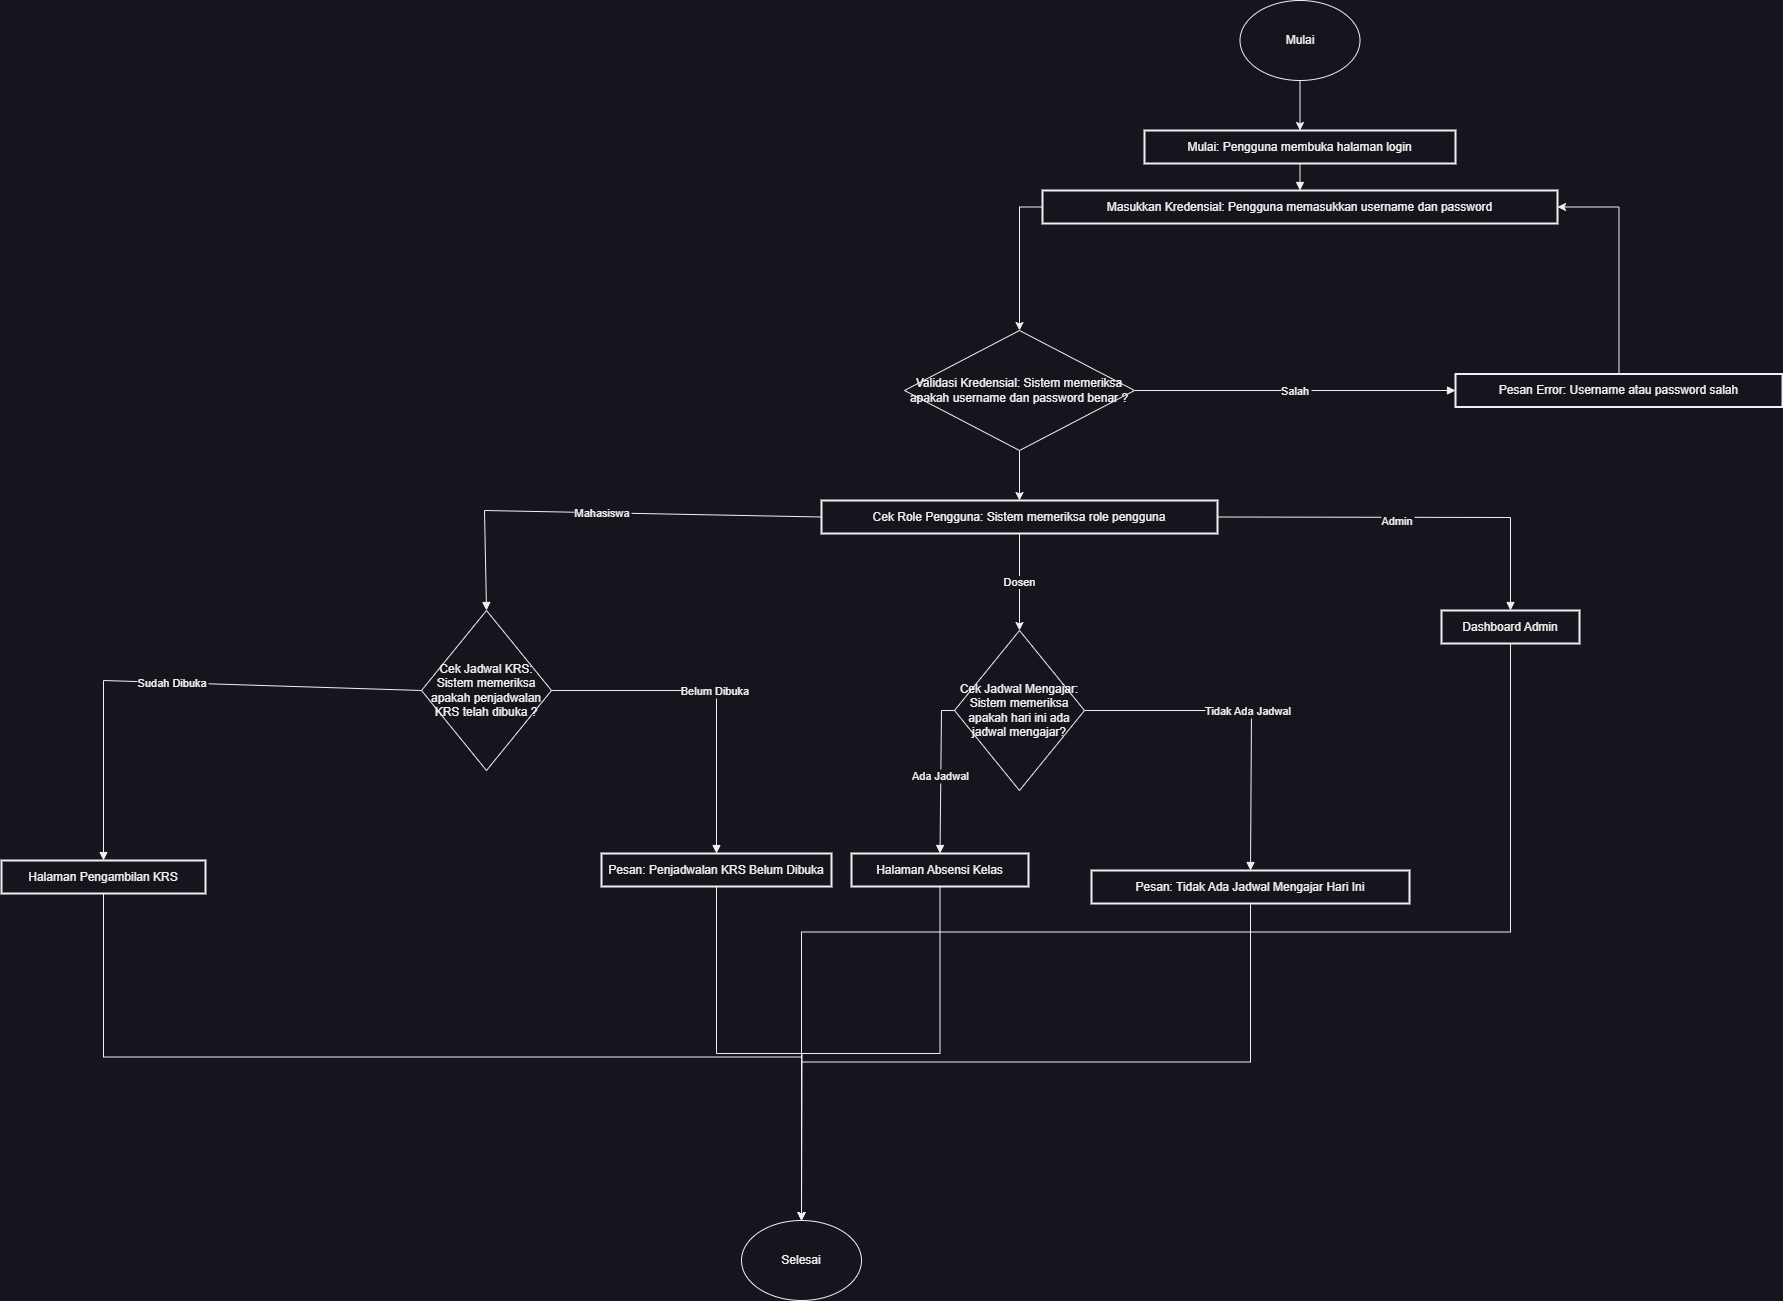

The diagram above was exported from draw.io. Its source (the exported page's mxGraphModel, read from the mxfile embedded in the PNG):
<mxGraphModel dx="1036" dy="606" grid="1" gridSize="10" guides="1" tooltips="1" connect="1" arrows="1" fold="1" page="1" pageScale="1" pageWidth="850" pageHeight="1100" math="0" shadow="0">
  <root>
    <mxCell id="0" />
    <mxCell id="1" parent="0" />
    <mxCell id="W_C2XOkPoxmhNJOBIxEc-28" value="Mulai: Pengguna membuka halaman login" style="whiteSpace=wrap;strokeWidth=2;" parent="1" vertex="1">
      <mxGeometry x="1753" y="140" width="311" height="33" as="geometry" />
    </mxCell>
    <mxCell id="RsLChuCCEWX-Uy6zJmFi-11" style="edgeStyle=orthogonalEdgeStyle;rounded=0;orthogonalLoop=1;jettySize=auto;html=1;exitX=0;exitY=0.5;exitDx=0;exitDy=0;entryX=0.5;entryY=0;entryDx=0;entryDy=0;" parent="1" source="W_C2XOkPoxmhNJOBIxEc-29" target="W_C2XOkPoxmhNJOBIxEc-56" edge="1">
      <mxGeometry relative="1" as="geometry" />
    </mxCell>
    <mxCell id="W_C2XOkPoxmhNJOBIxEc-29" value="Masukkan Kredensial: Pengguna memasukkan username dan password" style="whiteSpace=wrap;strokeWidth=2;" parent="1" vertex="1">
      <mxGeometry x="1651" y="200" width="515" height="33" as="geometry" />
    </mxCell>
    <mxCell id="RsLChuCCEWX-Uy6zJmFi-13" value="Dosen" style="edgeStyle=orthogonalEdgeStyle;rounded=0;orthogonalLoop=1;jettySize=auto;html=1;exitX=0.5;exitY=1;exitDx=0;exitDy=0;" parent="1" source="W_C2XOkPoxmhNJOBIxEc-31" target="RsLChuCCEWX-Uy6zJmFi-2" edge="1">
      <mxGeometry relative="1" as="geometry" />
    </mxCell>
    <mxCell id="W_C2XOkPoxmhNJOBIxEc-31" value="Cek Role Pengguna: Sistem memeriksa role pengguna" style="whiteSpace=wrap;strokeWidth=2;" parent="1" vertex="1">
      <mxGeometry x="1430" y="510" width="396" height="33" as="geometry" />
    </mxCell>
    <mxCell id="RsLChuCCEWX-Uy6zJmFi-10" style="edgeStyle=orthogonalEdgeStyle;rounded=0;orthogonalLoop=1;jettySize=auto;html=1;exitX=0.5;exitY=0;exitDx=0;exitDy=0;entryX=1;entryY=0.5;entryDx=0;entryDy=0;" parent="1" source="W_C2XOkPoxmhNJOBIxEc-32" target="W_C2XOkPoxmhNJOBIxEc-29" edge="1">
      <mxGeometry relative="1" as="geometry">
        <mxPoint x="2227.814814814815" y="220" as="targetPoint" />
      </mxGeometry>
    </mxCell>
    <mxCell id="W_C2XOkPoxmhNJOBIxEc-32" value="Pesan Error: Username atau password salah" style="whiteSpace=wrap;strokeWidth=2;" parent="1" vertex="1">
      <mxGeometry x="2064" y="383.5" width="327" height="33" as="geometry" />
    </mxCell>
    <mxCell id="HFHwxIgdkE0jFa0VPEYI-8" style="edgeStyle=orthogonalEdgeStyle;rounded=0;orthogonalLoop=1;jettySize=auto;html=1;exitX=0.5;exitY=1;exitDx=0;exitDy=0;entryX=0.5;entryY=0;entryDx=0;entryDy=0;" parent="1" source="W_C2XOkPoxmhNJOBIxEc-35" target="W_C2XOkPoxmhNJOBIxEc-58" edge="1">
      <mxGeometry relative="1" as="geometry" />
    </mxCell>
    <mxCell id="W_C2XOkPoxmhNJOBIxEc-35" value="Dashboard Admin" style="whiteSpace=wrap;strokeWidth=2;" parent="1" vertex="1">
      <mxGeometry x="2050" y="620" width="138" height="33" as="geometry" />
    </mxCell>
    <mxCell id="HFHwxIgdkE0jFa0VPEYI-3" style="edgeStyle=orthogonalEdgeStyle;rounded=0;orthogonalLoop=1;jettySize=auto;html=1;exitX=0.5;exitY=1;exitDx=0;exitDy=0;" parent="1" source="W_C2XOkPoxmhNJOBIxEc-36" target="W_C2XOkPoxmhNJOBIxEc-58" edge="1">
      <mxGeometry relative="1" as="geometry" />
    </mxCell>
    <mxCell id="W_C2XOkPoxmhNJOBIxEc-36" value="Halaman Pengambilan KRS" style="whiteSpace=wrap;strokeWidth=2;" parent="1" vertex="1">
      <mxGeometry x="610" y="870" width="204" height="33" as="geometry" />
    </mxCell>
    <mxCell id="HFHwxIgdkE0jFa0VPEYI-4" style="edgeStyle=orthogonalEdgeStyle;rounded=0;orthogonalLoop=1;jettySize=auto;html=1;exitX=0.5;exitY=1;exitDx=0;exitDy=0;entryX=0.5;entryY=0;entryDx=0;entryDy=0;" parent="1" source="W_C2XOkPoxmhNJOBIxEc-37" target="W_C2XOkPoxmhNJOBIxEc-58" edge="1">
      <mxGeometry relative="1" as="geometry" />
    </mxCell>
    <mxCell id="W_C2XOkPoxmhNJOBIxEc-37" value="Pesan: Penjadwalan KRS Belum Dibuka" style="whiteSpace=wrap;strokeWidth=2;" parent="1" vertex="1">
      <mxGeometry x="1210" y="863" width="230" height="33" as="geometry" />
    </mxCell>
    <mxCell id="HFHwxIgdkE0jFa0VPEYI-5" style="edgeStyle=orthogonalEdgeStyle;rounded=0;orthogonalLoop=1;jettySize=auto;html=1;exitX=0.5;exitY=1;exitDx=0;exitDy=0;" parent="1" source="W_C2XOkPoxmhNJOBIxEc-38" edge="1">
      <mxGeometry relative="1" as="geometry">
        <mxPoint x="1410" y="1230" as="targetPoint" />
      </mxGeometry>
    </mxCell>
    <mxCell id="W_C2XOkPoxmhNJOBIxEc-38" value="Halaman Absensi Kelas" style="whiteSpace=wrap;strokeWidth=2;" parent="1" vertex="1">
      <mxGeometry x="1460" y="863" width="177" height="33" as="geometry" />
    </mxCell>
    <mxCell id="W_C2XOkPoxmhNJOBIxEc-40" value="" style="curved=1;startArrow=none;endArrow=block;exitX=0.5;exitY=1.01;entryX=0.5;entryY=0.01;rounded=0;" parent="1" source="W_C2XOkPoxmhNJOBIxEc-28" target="W_C2XOkPoxmhNJOBIxEc-29" edge="1">
      <mxGeometry relative="1" as="geometry">
        <Array as="points" />
      </mxGeometry>
    </mxCell>
    <mxCell id="W_C2XOkPoxmhNJOBIxEc-43" value="Salah" style="curved=0;startArrow=none;endArrow=block;entryX=0;entryY=0.5;rounded=0;entryDx=0;entryDy=0;exitX=1;exitY=0.5;exitDx=0;exitDy=0;" parent="1" source="W_C2XOkPoxmhNJOBIxEc-56" target="W_C2XOkPoxmhNJOBIxEc-32" edge="1">
      <mxGeometry relative="1" as="geometry">
        <Array as="points" />
        <mxPoint x="1810" y="420" as="sourcePoint" />
      </mxGeometry>
    </mxCell>
    <mxCell id="W_C2XOkPoxmhNJOBIxEc-45" value="Mahasiswa" style="curved=0;startArrow=none;endArrow=block;exitX=0;exitY=0.5;entryX=0.5;entryY=0;rounded=0;exitDx=0;exitDy=0;entryDx=0;entryDy=0;" parent="1" source="W_C2XOkPoxmhNJOBIxEc-31" target="HFHwxIgdkE0jFa0VPEYI-2" edge="1">
      <mxGeometry relative="1" as="geometry">
        <Array as="points">
          <mxPoint x="1093" y="520" />
        </Array>
        <mxPoint x="1092.5" y="660.0000000000002" as="targetPoint" />
      </mxGeometry>
    </mxCell>
    <mxCell id="W_C2XOkPoxmhNJOBIxEc-47" value="Admin" style="curved=0;startArrow=none;endArrow=block;exitX=1;exitY=0.5;entryX=0.5;entryY=0.01;rounded=0;exitDx=0;exitDy=0;" parent="1" source="W_C2XOkPoxmhNJOBIxEc-31" target="W_C2XOkPoxmhNJOBIxEc-35" edge="1">
      <mxGeometry x="-0.0667" y="-4" relative="1" as="geometry">
        <Array as="points">
          <mxPoint x="2119" y="527" />
        </Array>
        <mxPoint as="offset" />
      </mxGeometry>
    </mxCell>
    <mxCell id="W_C2XOkPoxmhNJOBIxEc-48" value="Sudah Dibuka" style="curved=0;startArrow=none;endArrow=block;exitX=0;exitY=0.5;entryX=0.5;entryY=0.01;rounded=0;exitDx=0;exitDy=0;" parent="1" source="HFHwxIgdkE0jFa0VPEYI-2" target="W_C2XOkPoxmhNJOBIxEc-36" edge="1">
      <mxGeometry relative="1" as="geometry">
        <Array as="points">
          <mxPoint x="712" y="690" />
        </Array>
        <mxPoint x="820" y="676.5" as="sourcePoint" />
      </mxGeometry>
    </mxCell>
    <mxCell id="W_C2XOkPoxmhNJOBIxEc-49" value="Belum Dibuka" style="curved=0;startArrow=none;endArrow=block;exitX=1;exitY=0.5;entryX=0.5;entryY=0;rounded=0;exitDx=0;exitDy=0;entryDx=0;entryDy=0;" parent="1" source="HFHwxIgdkE0jFa0VPEYI-2" target="W_C2XOkPoxmhNJOBIxEc-37" edge="1">
      <mxGeometry relative="1" as="geometry">
        <Array as="points">
          <mxPoint x="1325" y="700" />
        </Array>
        <mxPoint x="1365" y="668.2500000000002" as="sourcePoint" />
      </mxGeometry>
    </mxCell>
    <mxCell id="W_C2XOkPoxmhNJOBIxEc-50" value="Ada Jadwal" style="curved=0;startArrow=none;endArrow=block;entryX=0.5;entryY=0.01;rounded=0;exitX=0;exitY=0.5;exitDx=0;exitDy=0;" parent="1" source="RsLChuCCEWX-Uy6zJmFi-2" target="W_C2XOkPoxmhNJOBIxEc-38" edge="1">
      <mxGeometry relative="1" as="geometry">
        <Array as="points">
          <mxPoint x="1550" y="720" />
        </Array>
        <mxPoint x="1652.7403846153848" y="543" as="sourcePoint" />
      </mxGeometry>
    </mxCell>
    <mxCell id="W_C2XOkPoxmhNJOBIxEc-51" value="Tidak Ada Jadwal" style="curved=0;startArrow=none;endArrow=block;exitX=1;exitY=0.5;entryX=0.5;entryY=0.01;rounded=0;exitDx=0;exitDy=0;" parent="1" source="RsLChuCCEWX-Uy6zJmFi-2" target="W_C2XOkPoxmhNJOBIxEc-39" edge="1">
      <mxGeometry relative="1" as="geometry">
        <Array as="points">
          <mxPoint x="1860" y="720" />
        </Array>
        <mxPoint x="1752.2596153846152" y="543" as="sourcePoint" />
      </mxGeometry>
    </mxCell>
    <mxCell id="W_C2XOkPoxmhNJOBIxEc-55" style="edgeStyle=orthogonalEdgeStyle;rounded=0;orthogonalLoop=1;jettySize=auto;html=1;exitX=0.5;exitY=1;exitDx=0;exitDy=0;entryX=0.5;entryY=0;entryDx=0;entryDy=0;" parent="1" source="W_C2XOkPoxmhNJOBIxEc-54" target="W_C2XOkPoxmhNJOBIxEc-28" edge="1">
      <mxGeometry relative="1" as="geometry" />
    </mxCell>
    <mxCell id="RsLChuCCEWX-Uy6zJmFi-17" style="edgeStyle=orthogonalEdgeStyle;rounded=0;orthogonalLoop=1;jettySize=auto;html=1;exitX=0.5;exitY=1;exitDx=0;exitDy=0;entryX=0.5;entryY=0;entryDx=0;entryDy=0;" parent="1" source="W_C2XOkPoxmhNJOBIxEc-56" target="W_C2XOkPoxmhNJOBIxEc-31" edge="1">
      <mxGeometry relative="1" as="geometry" />
    </mxCell>
    <mxCell id="W_C2XOkPoxmhNJOBIxEc-56" value="Validasi Kredensial: Sistem memeriksa apakah username dan password benar ?" style="rhombus;whiteSpace=wrap;html=1;" parent="1" vertex="1">
      <mxGeometry x="1513" y="340" width="230" height="120" as="geometry" />
    </mxCell>
    <mxCell id="W_C2XOkPoxmhNJOBIxEc-54" value="Mulai" style="ellipse;whiteSpace=wrap;html=1;" parent="1" vertex="1">
      <mxGeometry x="1848.5" y="10" width="120" height="80" as="geometry" />
    </mxCell>
    <mxCell id="W_C2XOkPoxmhNJOBIxEc-58" value="Selesai" style="ellipse;whiteSpace=wrap;html=1;" parent="1" vertex="1">
      <mxGeometry x="1350" y="1230" width="120" height="80" as="geometry" />
    </mxCell>
    <mxCell id="RsLChuCCEWX-Uy6zJmFi-2" value="Cek Jadwal Mengajar: Sistem memeriksa apakah hari ini ada jadwal mengajar?" style="rhombus;whiteSpace=wrap;html=1;" parent="1" vertex="1">
      <mxGeometry x="1563" y="640" width="130" height="160" as="geometry" />
    </mxCell>
    <mxCell id="HFHwxIgdkE0jFa0VPEYI-6" style="edgeStyle=orthogonalEdgeStyle;rounded=0;orthogonalLoop=1;jettySize=auto;html=1;exitX=0.5;exitY=1;exitDx=0;exitDy=0;entryX=0.5;entryY=0;entryDx=0;entryDy=0;" parent="1" source="W_C2XOkPoxmhNJOBIxEc-39" target="W_C2XOkPoxmhNJOBIxEc-58" edge="1">
      <mxGeometry relative="1" as="geometry" />
    </mxCell>
    <mxCell id="W_C2XOkPoxmhNJOBIxEc-39" value="Pesan: Tidak Ada Jadwal Mengajar Hari Ini" style="whiteSpace=wrap;strokeWidth=2;" parent="1" vertex="1">
      <mxGeometry x="1700" y="880" width="318" height="33" as="geometry" />
    </mxCell>
    <mxCell id="HFHwxIgdkE0jFa0VPEYI-2" value="Cek Jadwal KRS: Sistem memeriksa apakah penjadwalan KRS telah dibuka ?" style="rhombus;whiteSpace=wrap;html=1;" parent="1" vertex="1">
      <mxGeometry x="1030" y="620" width="130" height="160" as="geometry" />
    </mxCell>
  </root>
</mxGraphModel>